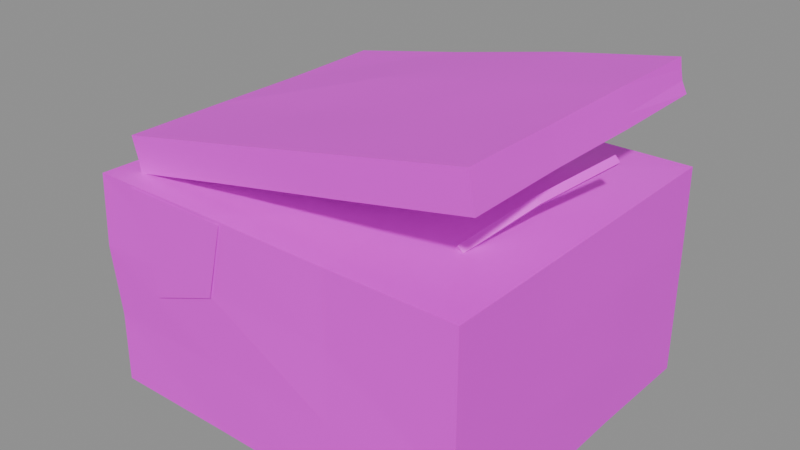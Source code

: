# Source: prop.burial_niche.blend  (saved by Blender 5.2.45; exported with 4.5.12 LTS)
import bpy
from mathutils import Matrix  # noqa: F401  (used for matrix-valued properties, if any)

bpy.ops.wm.read_factory_settings(use_empty=True)
scene = bpy.context.scene
scene.name = 'Scene'

# ---- images (referenced by path relative to the original .blend; pixels are not part of the script)
import os
ASSET_DIR = os.environ.get("B2B_ASSET_DIR", "")  # directory of the original .blend (textures are referenced by path, not embedded)
HERE = os.path.dirname(os.path.abspath(__file__))  # packed textures are extracted next to this script under _unpacked/

def load_image(name, relpath, width, height, colorspace="sRGB"):
    """Load a texture the original file referenced (path relative to the .blend, or extracted next to this script)."""
    p = next((c for c in (os.path.join(HERE, relpath), os.path.join(ASSET_DIR, relpath)) if relpath and os.path.exists(c)), "")
    if p:
        img = bpy.data.images.load(p, check_existing=True)
        img.name = name
    else:  # same state as the original file: an image datablock whose file is absent (Cycles renders it pink)
        img = bpy.data.images.new(name, width, height)
        img.source = "FILE"
        img.filepath = "//" + (relpath or name)
    img.colorspace_settings.name = colorspace
    return img
img_palette_png = load_image('palette.png', 'palette.png', 1024, 1024, 'sRGB')

# ---- materials (node trees are filled in below, after node groups)
mat_palette = bpy.data.materials.new('palette')

# ---- material node trees
mat_palette.use_nodes = True; mat_palette.node_tree.nodes.clear()
_N = mat_palette.node_tree.nodes; _L = mat_palette.node_tree.links
n0 = _N.new('ShaderNodeBsdfPrincipled'); n0.name = 'Principled BSDF'; n0.location = (-200, 100)
n0.inputs[10].default_value = 0.005
n1 = _N.new('ShaderNodeOutputMaterial'); n1.name = 'Material Output'; n1.location = (200, 100)
n2 = _N.new('ShaderNodeTexImage'); n2.name = 'Image Texture'; n2.location = (0, 0)
n2.image = img_palette_png
n2.interpolation = 'Closest'
_L.new(n0.outputs[0], n1.inputs[0])
_L.new(n2.outputs[0], n0.inputs[0])
n1.is_active_output = True

# ---- meshes
me_lid = bpy.data.meshes.new('lid')
me_lid.from_pydata([(-0.395, -0.35, 0.0), (-0.4123, -0.3512, 0.07937), (-0.395, 0.35, 0.0), (-0.4121, 0.351, 0.07922), (0.4394, -0.3511, 0.168), (0.4229, -0.3509, 0.2484), (0.4381, 0.35, 0.1689), (0.4193, 0.3463, 0.2429), (-0.3925, 0.1156, 0.003751), (-0.3949, -0.1166, 0.0001433), (-0.3999, -0.3495, 0.02639), (-0.406, -0.3504, 0.05232), (-0.4117, -0.1169, 0.07891), (-0.4099, 0.1164, 0.07776), (-0.4069, 0.3513, 0.05243), (-0.4014, 0.3513, 0.02548), (0.1604, 0.3501, 0.1125), (-0.1172, 0.3491, 0.05728), (-0.1329, 0.3494, 0.1342), (0.1447, 0.3519, 0.193), (0.4233, 0.3454, 0.2187), (0.4279, 0.3454, 0.1956), (0.4374, -0.1165, 0.1693), (0.4393, 0.117, 0.168), (0.422, 0.1166, 0.247), (0.4211, -0.1162, 0.2457), (0.4286, -0.3512, 0.2218), (0.4342, -0.3513, 0.1948), (-0.1173, -0.35, 0.05626), (0.161, -0.3512, 0.1115), (0.1446, -0.3511, 0.1921), (-0.1332, -0.3499, 0.1346), (0.145, 0.118, 0.1951), (0.1444, -0.1166, 0.1907), (-0.1353, 0.118, 0.1384), (-0.1316, -0.1157, 0.132), (-0.1179, 0.1183, 0.0513), (-0.1168, -0.1152, 0.06087), (0.1613, 0.1172, 0.111), (0.1589, -0.1158, 0.1151), (0.1557, -0.3515, 0.1383), (-0.1226, -0.35, 0.08241), (0.1502, -0.3515, 0.1654), (-0.1279, -0.35, 0.1086), (0.4336, 0.1169, 0.1949), (0.4316, -0.1163, 0.1951), (0.4277, 0.1167, 0.2213), (0.4261, -0.1162, 0.2204), (-0.1224, 0.349, 0.0828), (0.1554, 0.3508, 0.1385), (-0.1276, 0.3492, 0.1084), (0.1502, 0.3517, 0.1655), (-0.4004, -0.1167, 0.02605), (-0.397, 0.1155, 0.02803), (-0.4061, -0.1168, 0.05234), (-0.403, 0.1158, 0.05195)], [], [(55, 13, 3, 14), (51, 19, 7, 20), (47, 25, 5, 26), (43, 31, 1, 11), (39, 22, 4, 29), (35, 12, 1, 31), (25, 33, 30, 5), (33, 35, 31, 30), (7, 19, 32, 24), (24, 32, 33, 25), (19, 18, 34, 32), (32, 34, 35, 33), (18, 3, 13, 34), (34, 13, 12, 35), (9, 37, 28, 0), (37, 39, 29, 28), (2, 17, 36, 8), (8, 36, 37, 9), (17, 16, 38, 36), (36, 38, 39, 37), (16, 6, 23, 38), (38, 23, 22, 39), (28, 41, 10, 0), (41, 43, 11, 10), (4, 27, 40, 29), (29, 40, 41, 28), (27, 26, 42, 40), (40, 42, 43, 41), (26, 5, 30, 42), (42, 30, 31, 43), (22, 45, 27, 4), (45, 47, 26, 27), (6, 21, 44, 23), (23, 44, 45, 22), (21, 20, 46, 44), (44, 46, 47, 45), (20, 7, 24, 46), (46, 24, 25, 47), (16, 49, 21, 6), (49, 51, 20, 21), (2, 15, 48, 17), (17, 48, 49, 16), (15, 14, 50, 48), (48, 50, 51, 49), (14, 3, 18, 50), (50, 18, 19, 51), (8, 53, 15, 2), (53, 55, 14, 15), (0, 10, 52, 9), (9, 52, 53, 8), (10, 11, 54, 52), (52, 54, 55, 53), (11, 1, 12, 54), (54, 12, 13, 55)])
_uv = me_lid.uv_layers.new(name='UVMap')
_uv.uv.foreach_set('vector', [0.4375, 0.8333, 0.4375, 0.8333, 0.4375, 0.8333, 0.4375, 0.8333, 0.4375, 0.8333, 0.4375, 0.8333, 0.4375, 0.8333, 0.4375, 0.8333, 0.5625, 0.8333, 0.5625, 0.8333, 0.5625, 0.8333, 0.5625, 0.8333, 0.4375, 0.8333, 0.4375, 0.8333, 0.4375, 0.8333, 0.4375, 0.8333, 0.5625, 0.8333, 0.5625, 0.8333, 0.5625, 0.8333, 0.5625, 0.8333, 0.3125, 0.8333, 0.3125, 0.8333, 0.3125, 0.8333, 0.3125, 0.8333, 0.4375, 0.8333, 0.4375, 0.8333, 0.4375, 0.8333, 0.4375, 0.8333, 0.3125, 0.8333, 0.3125, 0.8333, 0.3125, 0.8333, 0.3125, 0.8333, 0.3125, 0.8333, 0.3125, 0.8333, 0.3125, 0.8333, 0.3125, 0.8333, 0.3125, 0.8333, 0.3125, 0.8333, 0.3125, 0.8333, 0.3125, 0.8333, 0.3125, 0.8333, 0.3125, 0.8333, 0.3125, 0.8333, 0.3125, 0.8333, 0.3125, 0.8333, 0.3125, 0.8333, 0.3125, 0.8333, 0.3125, 0.8333, 0.3125, 0.8333, 0.3125, 0.8333, 0.3125, 0.8333, 0.3125, 0.8333, 0.3125, 0.8333, 0.3125, 0.8333, 0.3125, 0.8333, 0.3125, 0.8333, 0.4375, 0.8333, 0.4375, 0.8333, 0.4375, 0.8333, 0.4375, 0.8333, 0.4375, 0.8333, 0.4375, 0.8333, 0.4375, 0.8333, 0.4375, 0.8333, 0.4375, 0.8333, 0.4375, 0.8333, 0.4375, 0.8333, 0.4375, 0.8333, 0.4375, 0.8333, 0.4375, 0.8333, 0.4375, 0.8333, 0.4375, 0.8333, 0.4375, 0.8333, 0.4375, 0.8333, 0.4375, 0.8333, 0.4375, 0.8333, 0.4375, 0.8333, 0.4375, 0.8333, 0.4375, 0.8333, 0.4375, 0.8333, 0.4375, 0.8333, 0.4375, 0.8333, 0.4375, 0.8333, 0.4375, 0.8333, 0.4375, 0.8333, 0.4375, 0.8333, 0.4375, 0.8333, 0.4375, 0.8333, 0.4375, 0.8333, 0.4375, 0.8333, 0.4375, 0.8333, 0.4375, 0.8333, 0.4375, 0.8333, 0.4375, 0.8333, 0.4375, 0.8333, 0.4375, 0.8333, 0.5625, 0.8333, 0.5625, 0.8333, 0.5625, 0.8333, 0.5625, 0.8333, 0.4375, 0.8333, 0.4375, 0.8333, 0.4375, 0.8333, 0.4375, 0.8333, 0.5625, 0.8333, 0.5625, 0.8333, 0.5625, 0.8333, 0.5625, 0.8333, 0.4375, 0.8333, 0.4375, 0.8333, 0.4375, 0.8333, 0.4375, 0.8333, 0.5625, 0.8333, 0.5625, 0.8333, 0.5625, 0.8333, 0.5625, 0.8333, 0.4375, 0.8333, 0.4375, 0.8333, 0.4375, 0.8333, 0.4375, 0.8333, 0.5625, 0.8333, 0.5625, 0.8333, 0.5625, 0.8333, 0.5625, 0.8333, 0.5625, 0.8333, 0.5625, 0.8333, 0.5625, 0.8333, 0.5625, 0.8333, 0.4375, 0.8333, 0.4375, 0.8333, 0.4375, 0.8333, 0.4375, 0.8333, 0.4375, 0.8333, 0.4375, 0.8333, 0.4375, 0.8333, 0.4375, 0.8333, 0.4375, 0.8333, 0.4375, 0.8333, 0.4375, 0.8333, 0.4375, 0.8333, 0.4375, 0.8333, 0.4375, 0.8333, 0.4375, 0.8333, 0.4375, 0.8333, 0.4375, 0.8333, 0.4375, 0.8333, 0.4375, 0.8333, 0.4375, 0.8333, 0.4375, 0.8333, 0.4375, 0.8333, 0.4375, 0.8333, 0.4375, 0.8333, 0.4375, 0.8333, 0.4375, 0.8333, 0.4375, 0.8333, 0.4375, 0.8333, 0.4375, 0.8333, 0.4375, 0.8333, 0.4375, 0.8333, 0.4375, 0.8333, 0.4375, 0.8333, 0.4375, 0.8333, 0.4375, 0.8333, 0.4375, 0.8333, 0.4375, 0.8333, 0.4375, 0.8333, 0.4375, 0.8333, 0.4375, 0.8333, 0.4375, 0.8333, 0.4375, 0.8333, 0.4375, 0.8333, 0.4375, 0.8333, 0.4375, 0.8333, 0.4375, 0.8333, 0.4375, 0.8333, 0.4375, 0.8333, 0.4375, 0.8333, 0.4375, 0.8333, 0.4375, 0.8333, 0.4375, 0.8333, 0.4375, 0.8333, 0.4375, 0.8333, 0.4375, 0.8333, 0.4375, 0.8333, 0.4375, 0.8333, 0.4375, 0.8333, 0.4375, 0.8333, 0.4375, 0.8333, 0.4375, 0.8333, 0.4375, 0.8333, 0.4375, 0.8333, 0.4375, 0.8333, 0.4375, 0.8333, 0.4375, 0.8333, 0.4375, 0.8333, 0.4375, 0.8333, 0.4375, 0.8333, 0.4375, 0.8333, 0.4375, 0.8333, 0.4375, 0.8333, 0.4375, 0.8333, 0.4375, 0.8333, 0.4375, 0.8333, 0.4375, 0.8333, 0.4375, 0.8333, 0.4375, 0.8333, 0.4375, 0.8333, 0.4375, 0.8333, 0.4375, 0.8333, 0.4375, 0.8333, 0.4375, 0.8333, 0.4375, 0.8333, 0.4375, 0.8333, 0.4375, 0.8333, 0.4375, 0.8333, 0.4375, 0.8333])
me_lid.materials.append(mat_palette)
me_lid.update()
me_burial_niche = bpy.data.meshes.new('burial_niche')
me_burial_niche.from_pydata([(-0.45, -0.4, 0.0), (-0.4528, -0.4028, 0.5028), (-0.45, 0.4, 0.0), (-0.4478, 0.3978, 0.4978), (0.4526, -0.4026, 0.0), (0.4521, -0.4021, 0.5021), (0.45, 0.4, 0.0), (0.449, 0.399, 0.499), (-0.4452, 0.1317, 0.004808), (-0.4539, -0.1346, 0.0), (-0.4485, -0.3985, 0.1672), (-0.4573, -0.4073, 0.3358), (-0.449, -0.133, 0.499), (-0.4477, 0.1326, 0.4977), (-0.4508, 0.4008, 0.3336), (-0.455, 0.405, 0.165), (0.1518, 0.4053, 0.0), (-0.15, 0.4001, 0.0), (-0.1507, 0.4022, 0.5022), (0.1489, 0.3967, 0.4967), (0.4499, 0.3999, 0.3333), (0.4501, 0.4001, 0.1666), (0.4492, -0.1331, 0.0007663), (0.4478, 0.1326, 0.002242), (0.4489, 0.133, 0.4989), (0.45, -0.1333, 0.5), (0.452, -0.402, 0.334), (0.4516, -0.4016, 0.1661), (-0.1499, -0.3998, 0.0002132), (0.1506, -0.4018, 0.0), (0.1491, -0.3972, 0.4972), (-0.1523, -0.407, 0.507), (0.1509, 0.1342, 0.5026), (0.1496, -0.1329, 0.4988), (-0.1519, 0.1352, 0.5057), (-0.1506, -0.1339, 0.5018), (-0.1485, 0.1319, 0.004436), (-0.1491, -0.1324, 0.002689), (0.1494, 0.1327, 0.001929), (0.1484, -0.1317, 0.004872), (0.1505, -0.4015, 0.1662), (-0.1506, -0.4018, 0.1661), (0.1493, -0.3979, 0.3326), (-0.152, -0.4061, 0.3354), (0.4521, 0.134, 0.166), (0.4507, -0.1336, 0.1664), (0.454, 0.1347, 0.3347), (0.4511, -0.1337, 0.3337), (-0.15, 0.4, 0.1667), (0.1493, 0.3979, 0.1674), (-0.1502, 0.4006, 0.3335), (0.1508, 0.4024, 0.3341), (-0.4456, -0.1319, 0.1681), (-0.4425, 0.1308, 0.1692), (-0.456, -0.1353, 0.3353), (-0.449, 0.133, 0.333), (0.3111, -0.2045, 0.5), (0.3016, -0.1961, 0.4888), (0.2889, -0.1955, 0.5), (0.2984, -0.2039, 0.5112), (0.3712, -0.05421, 0.56), (0.3612, -0.04684, 0.5485), (0.3488, -0.04579, 0.56), (0.3588, -0.05316, 0.5715), (0.4313, 0.116, 0.6), (0.4209, 0.1225, 0.5883), (0.4087, 0.124, 0.6), (0.4191, 0.1175, 0.6117), (-0.36, -0.408, 0.5), (-0.1, -0.408, 0.5), (-0.14, -0.41, 0.33), (-0.3, -0.41, 0.27), (0.03292, 0.01496, 0.585), (-0.02026, 0.06413, 0.585), (-0.09007, 0.04481, 0.585), (-0.03688, -0.004355, 0.585), (0.05511, -0.2291, 0.585), (0.09619, -0.156, 0.585), (0.04976, -0.08623, 0.585), (0.008672, -0.1593, 0.585), (-0.3208, -0.1209, 0.585), (-0.2321, -0.1375, 0.585), (-0.1663, -0.07568, 0.585), (-0.255, -0.05914, 0.585), (-0.2026, 0.2331, 0.585), (-0.2706, 0.2793, 0.585), (-0.3471, 0.2491, 0.585), (-0.2791, 0.2029, 0.585), (-0.2017, -0.2853, 0.585), (-0.1799, -0.2402, 0.585), (-0.2093, -0.1997, 0.585), (-0.2311, -0.2448, 0.585)], [], [(55, 13, 3, 14), (51, 19, 7, 20), (47, 25, 5, 26), (43, 31, 1, 11), (39, 22, 4, 29), (35, 12, 1, 31), (25, 33, 30, 5), (33, 35, 31, 30), (7, 19, 32, 24), (24, 32, 33, 25), (19, 18, 34, 32), (32, 34, 35, 33), (18, 3, 13, 34), (34, 13, 12, 35), (9, 37, 28, 0), (37, 39, 29, 28), (2, 17, 36, 8), (8, 36, 37, 9), (17, 16, 38, 36), (36, 38, 39, 37), (16, 6, 23, 38), (38, 23, 22, 39), (28, 41, 10, 0), (41, 43, 11, 10), (4, 27, 40, 29), (29, 40, 41, 28), (27, 26, 42, 40), (40, 42, 43, 41), (26, 5, 30, 42), (42, 30, 31, 43), (22, 45, 27, 4), (45, 47, 26, 27), (6, 21, 44, 23), (23, 44, 45, 22), (21, 20, 46, 44), (44, 46, 47, 45), (20, 7, 24, 46), (46, 24, 25, 47), (16, 49, 21, 6), (49, 51, 20, 21), (2, 15, 48, 17), (17, 48, 49, 16), (15, 14, 50, 48), (48, 50, 51, 49), (14, 3, 18, 50), (50, 18, 19, 51), (8, 53, 15, 2), (53, 55, 14, 15), (0, 10, 52, 9), (9, 52, 53, 8), (10, 11, 54, 52), (52, 54, 55, 53), (11, 1, 12, 54), (54, 12, 13, 55), (56, 57, 61, 60), (57, 58, 62, 61), (58, 59, 63, 62), (59, 56, 60, 63), (60, 61, 65, 64), (61, 62, 66, 65), (62, 63, 67, 66), (63, 60, 64, 67), (59, 58, 57, 56), (64, 65, 66, 67), (68, 71, 70, 69), (72, 73, 74, 75), (76, 77, 78, 79), (80, 81, 82, 83), (84, 85, 86, 87), (88, 89, 90, 91)])
_uv = me_burial_niche.uv_layers.new(name='UVMap')
_uv.uv.foreach_set('vector', [0.6875, 0.8333, 0.6875, 0.8333, 0.6875, 0.8333, 0.6875, 0.8333, 0.6875, 0.8333, 0.6875, 0.8333, 0.6875, 0.8333, 0.6875, 0.8333, 0.5625, 0.8333, 0.5625, 0.8333, 0.5625, 0.8333, 0.5625, 0.8333, 0.5625, 0.8333, 0.5625, 0.8333, 0.5625, 0.8333, 0.5625, 0.8333, 0.5625, 0.8333, 0.5625, 0.8333, 0.5625, 0.8333, 0.5625, 0.8333, 0.4375, 0.8333, 0.4375, 0.8333, 0.4375, 0.8333, 0.4375, 0.8333, 0.4375, 0.8333, 0.4375, 0.8333, 0.4375, 0.8333, 0.4375, 0.8333, 0.4375, 0.8333, 0.4375, 0.8333, 0.4375, 0.8333, 0.4375, 0.8333, 0.5625, 0.8333, 0.5625, 0.8333, 0.5625, 0.8333, 0.5625, 0.8333, 0.4375, 0.8333, 0.4375, 0.8333, 0.4375, 0.8333, 0.4375, 0.8333, 0.4375, 0.8333, 0.4375, 0.8333, 0.4375, 0.8333, 0.4375, 0.8333, 0.4375, 0.8333, 0.4375, 0.8333, 0.4375, 0.8333, 0.4375, 0.8333, 0.4375, 0.8333, 0.4375, 0.8333, 0.4375, 0.8333, 0.4375, 0.8333, 0.4375, 0.8333, 0.4375, 0.8333, 0.4375, 0.8333, 0.4375, 0.8333, 0.6875, 0.8333, 0.6875, 0.8333, 0.6875, 0.8333, 0.6875, 0.8333, 0.5625, 0.8333, 0.5625, 0.8333, 0.5625, 0.8333, 0.5625, 0.8333, 0.6875, 0.8333, 0.6875, 0.8333, 0.6875, 0.8333, 0.6875, 0.8333, 0.6875, 0.8333, 0.6875, 0.8333, 0.6875, 0.8333, 0.6875, 0.8333, 0.5625, 0.8333, 0.5625, 0.8333, 0.5625, 0.8333, 0.5625, 0.8333, 0.5625, 0.8333, 0.5625, 0.8333, 0.5625, 0.8333, 0.5625, 0.8333, 0.5625, 0.8333, 0.5625, 0.8333, 0.5625, 0.8333, 0.5625, 0.8333, 0.5625, 0.8333, 0.5625, 0.8333, 0.5625, 0.8333, 0.5625, 0.8333, 0.6875, 0.8333, 0.6875, 0.8333, 0.6875, 0.8333, 0.6875, 0.8333, 0.5625, 0.8333, 0.5625, 0.8333, 0.5625, 0.8333, 0.5625, 0.8333, 0.5625, 0.8333, 0.5625, 0.8333, 0.5625, 0.8333, 0.5625, 0.8333, 0.5625, 0.8333, 0.5625, 0.8333, 0.5625, 0.8333, 0.5625, 0.8333, 0.5625, 0.8333, 0.5625, 0.8333, 0.5625, 0.8333, 0.5625, 0.8333, 0.5625, 0.8333, 0.5625, 0.8333, 0.5625, 0.8333, 0.5625, 0.8333, 0.5625, 0.8333, 0.5625, 0.8333, 0.5625, 0.8333, 0.5625, 0.8333, 0.5625, 0.8333, 0.5625, 0.8333, 0.5625, 0.8333, 0.5625, 0.8333, 0.5625, 0.8333, 0.5625, 0.8333, 0.5625, 0.8333, 0.5625, 0.8333, 0.5625, 0.8333, 0.5625, 0.8333, 0.5625, 0.8333, 0.5625, 0.8333, 0.5625, 0.8333, 0.5625, 0.8333, 0.5625, 0.8333, 0.5625, 0.8333, 0.5625, 0.8333, 0.5625, 0.8333, 0.5625, 0.8333, 0.5625, 0.8333, 0.6875, 0.8333, 0.6875, 0.8333, 0.6875, 0.8333, 0.6875, 0.8333, 0.5625, 0.8333, 0.5625, 0.8333, 0.5625, 0.8333, 0.5625, 0.8333, 0.6875, 0.8333, 0.6875, 0.8333, 0.6875, 0.8333, 0.6875, 0.8333, 0.6875, 0.8333, 0.6875, 0.8333, 0.6875, 0.8333, 0.6875, 0.8333, 0.5625, 0.8333, 0.5625, 0.8333, 0.5625, 0.8333, 0.5625, 0.8333, 0.5625, 0.8333, 0.5625, 0.8333, 0.5625, 0.8333, 0.5625, 0.8333, 0.6875, 0.8333, 0.6875, 0.8333, 0.6875, 0.8333, 0.6875, 0.8333, 0.5625, 0.8333, 0.5625, 0.8333, 0.5625, 0.8333, 0.5625, 0.8333, 0.6875, 0.8333, 0.6875, 0.8333, 0.6875, 0.8333, 0.6875, 0.8333, 0.5625, 0.8333, 0.5625, 0.8333, 0.5625, 0.8333, 0.5625, 0.8333, 0.6875, 0.8333, 0.6875, 0.8333, 0.6875, 0.8333, 0.6875, 0.8333, 0.5625, 0.8333, 0.5625, 0.8333, 0.5625, 0.8333, 0.5625, 0.8333, 0.6875, 0.8333, 0.6875, 0.8333, 0.6875, 0.8333, 0.6875, 0.8333, 0.6875, 0.8333, 0.6875, 0.8333, 0.6875, 0.8333, 0.6875, 0.8333, 0.6875, 0.8333, 0.6875, 0.8333, 0.6875, 0.8333, 0.6875, 0.8333, 0.5625, 0.8333, 0.5625, 0.8333, 0.5625, 0.8333, 0.5625, 0.8333, 0.5625, 0.8333, 0.5625, 0.8333, 0.5625, 0.8333, 0.5625, 0.8333, 0.5625, 0.8333, 0.5625, 0.8333, 0.5625, 0.8333, 0.5625, 0.8333, 0.5625, 0.8333, 0.5625, 0.8333, 0.5625, 0.8333, 0.5625, 0.8333, 0.5625, 0.8333, 0.5625, 0.8333, 0.5625, 0.8333, 0.5625, 0.8333, 0.8125, 0.9444, 0.8125, 0.9444, 0.8125, 0.9444, 0.8125, 0.9444, 0.8125, 0.9444, 0.8125, 0.9444, 0.8125, 0.9444, 0.8125, 0.9444, 0.8125, 0.9444, 0.8125, 0.9444, 0.8125, 0.9444, 0.8125, 0.9444, 0.8125, 0.9444, 0.8125, 0.9444, 0.8125, 0.9444, 0.8125, 0.9444, 0.8125, 0.9444, 0.8125, 0.9444, 0.8125, 0.9444, 0.8125, 0.9444, 0.8125, 0.9444, 0.8125, 0.9444, 0.8125, 0.9444, 0.8125, 0.9444, 0.8125, 0.9444, 0.8125, 0.9444, 0.8125, 0.9444, 0.8125, 0.9444, 0.8125, 0.9444, 0.8125, 0.9444, 0.8125, 0.9444, 0.8125, 0.9444, 0.8125, 0.9444, 0.8125, 0.9444, 0.8125, 0.9444, 0.8125, 0.9444, 0.8125, 0.9444, 0.8125, 0.9444, 0.8125, 0.9444, 0.8125, 0.9444, 0.1875, 0.3889, 0.1875, 0.3889, 0.1875, 0.3889, 0.1875, 0.3889, 0.1875, 0.8333, 0.1875, 0.8333, 0.1875, 0.8333, 0.1875, 0.8333, 0.1875, 0.8333, 0.1875, 0.8333, 0.1875, 0.8333, 0.1875, 0.8333, 0.1875, 0.8333, 0.1875, 0.8333, 0.1875, 0.8333, 0.1875, 0.8333, 0.1875, 0.8333, 0.1875, 0.8333, 0.1875, 0.8333, 0.1875, 0.8333, 0.1875, 0.8333, 0.1875, 0.8333, 0.1875, 0.8333, 0.1875, 0.8333])
me_burial_niche.materials.append(mat_palette)
me_burial_niche.update()

# ---- objects
ob_lid = bpy.data.objects.new('lid', me_lid)
ob_burial_niche = bpy.data.objects.new('burial_niche', me_burial_niche)

# ---- transforms, parenting, visibility, modifiers, constraints
ob_lid.location = (0.0, 0.0, 0.5)
ob_burial_niche.location = (0.0, 0.0, 0.0)

# ---- collection membership
scene.collection.objects.link(ob_lid)
scene.collection.objects.link(ob_burial_niche)

# ---- scene / render settings (as saved in the file)
scene.frame_start = 1; scene.frame_end = 250; scene.frame_set(1)
scene.render.engine = 'BLENDER_EEVEE_NEXT'
scene.render.bake_bias = 0.0
scene.render.bake_samples = 0
scene.render.compositor_device = 'GPU'
scene.eevee.use_volume_custom_range = False
scene.eevee.fast_gi_thickness_near = 0.1
scene.eevee.fast_gi_thickness_far = 0.0
scene.eevee.ray_tracing_options.screen_trace_thickness = 0.1
bpy.context.view_layer.update()

# ---- added for rendering (the .blend has no active camera and no usable light): camera, sun + grey world if the file has none
cam_auto = bpy.data.cameras.new('AutoCamera')
cam_auto.lens = 50.0
cam_auto.sensor_width = 36.0
cam_auto.clip_end = 1000.0
ob_auto_camera = bpy.data.objects.new('AutoCamera', cam_auto)
scene.collection.objects.link(ob_auto_camera)
ob_auto_camera.location = (1.32479, -1.59407, 1.43534)
ob_auto_camera.rotation_euler = (1.09748, -7.21219e-08, 0.694738)
scene.camera = ob_auto_camera
light_auto_sun = bpy.data.lights.new('AutoSun', 'SUN')
light_auto_sun.energy = 3.0
light_auto_sun.angle = 0.0523599
ob_auto_sun = bpy.data.objects.new('AutoSun', light_auto_sun)
scene.collection.objects.link(ob_auto_sun)
ob_auto_sun.rotation_euler = (0.872665, 0.174533, 0.523599)
if scene.world is None:
    world_auto = bpy.data.worlds.new('AutoWorld')
    world_auto.color = (0.3, 0.3, 0.3)
    scene.world = world_auto
bpy.context.view_layer.update()
